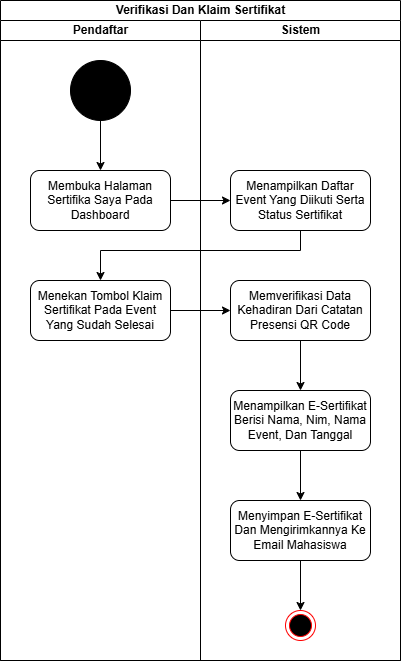

The diagram above was exported from draw.io. Its source (the exported page's mxGraphModel, read from the mxfile embedded in the PNG):
<mxGraphModel dx="1030" dy="608" grid="1" gridSize="10" guides="1" tooltips="1" connect="1" arrows="1" fold="1" page="1" pageScale="1" pageWidth="850" pageHeight="1100" math="0" shadow="0">
  <root>
    <mxCell id="0" />
    <mxCell id="1" parent="0" />
    <mxCell id="hkm_-CXqhVv7uYiGKo86-1" parent="1" style="swimlane;childLayout=stackLayout;resizeParent=1;resizeParentMax=0;startSize=20;html=1;" value="Verifikasi Dan Klaim Sertifikat" vertex="1">
      <mxGeometry height="660" width="400" x="160" y="20" as="geometry" />
    </mxCell>
    <mxCell id="hkm_-CXqhVv7uYiGKo86-2" parent="hkm_-CXqhVv7uYiGKo86-1" style="swimlane;startSize=20;html=1;" value="Pendaftar" vertex="1">
      <mxGeometry height="640" width="200" y="20" as="geometry" />
    </mxCell>
    <mxCell id="hkm_-CXqhVv7uYiGKo86-5" parent="hkm_-CXqhVv7uYiGKo86-2" style="ellipse;whiteSpace=wrap;html=1;aspect=fixed;fillColor=#000000;" value="" vertex="1">
      <mxGeometry height="60" width="60" x="70" y="40" as="geometry" />
    </mxCell>
    <mxCell id="hkm_-CXqhVv7uYiGKo86-6" parent="hkm_-CXqhVv7uYiGKo86-2" style="rounded=1;whiteSpace=wrap;html=1;" value="Membuka Halaman Sertifika Saya Pada Dashboard" vertex="1">
      <mxGeometry height="60" width="140" x="30" y="150" as="geometry" />
    </mxCell>
    <mxCell id="hkm_-CXqhVv7uYiGKo86-7" edge="1" parent="hkm_-CXqhVv7uYiGKo86-2" source="hkm_-CXqhVv7uYiGKo86-5" style="edgeStyle=orthogonalEdgeStyle;rounded=0;orthogonalLoop=1;jettySize=auto;html=1;entryX=0.5;entryY=0;entryDx=0;entryDy=0;" target="hkm_-CXqhVv7uYiGKo86-6">
      <mxGeometry relative="1" as="geometry" />
    </mxCell>
    <mxCell id="hkm_-CXqhVv7uYiGKo86-10" parent="hkm_-CXqhVv7uYiGKo86-2" style="rounded=1;whiteSpace=wrap;html=1;" value="Menekan Tombol Klaim Sertifikat Pada Event Yang Sudah Selesai" vertex="1">
      <mxGeometry height="60" width="140" x="29.999999999999545" y="260" as="geometry" />
    </mxCell>
    <mxCell id="hkm_-CXqhVv7uYiGKo86-3" parent="hkm_-CXqhVv7uYiGKo86-1" style="swimlane;startSize=20;html=1;" value="Sistem" vertex="1">
      <mxGeometry height="640" width="200" x="200" y="20" as="geometry" />
    </mxCell>
    <mxCell id="hkm_-CXqhVv7uYiGKo86-8" parent="hkm_-CXqhVv7uYiGKo86-3" style="rounded=1;whiteSpace=wrap;html=1;" value="Menampilkan Daftar Event Yang Diikuti Serta Status Sertifikat" vertex="1">
      <mxGeometry height="60" width="140" x="30" y="150" as="geometry" />
    </mxCell>
    <mxCell id="hkm_-CXqhVv7uYiGKo86-15" edge="1" parent="hkm_-CXqhVv7uYiGKo86-3" source="hkm_-CXqhVv7uYiGKo86-12" style="edgeStyle=orthogonalEdgeStyle;rounded=0;orthogonalLoop=1;jettySize=auto;html=1;entryX=0.5;entryY=0;entryDx=0;entryDy=0;" target="hkm_-CXqhVv7uYiGKo86-14">
      <mxGeometry relative="1" as="geometry" />
    </mxCell>
    <mxCell id="hkm_-CXqhVv7uYiGKo86-12" parent="hkm_-CXqhVv7uYiGKo86-3" style="rounded=1;whiteSpace=wrap;html=1;" value="Memverifikasi Data Kehadiran Dari Catatan Presensi QR Code" vertex="1">
      <mxGeometry height="60" width="140" x="30" y="260" as="geometry" />
    </mxCell>
    <mxCell id="hkm_-CXqhVv7uYiGKo86-31" edge="1" parent="hkm_-CXqhVv7uYiGKo86-3" source="hkm_-CXqhVv7uYiGKo86-14" style="edgeStyle=orthogonalEdgeStyle;rounded=0;orthogonalLoop=1;jettySize=auto;html=1;entryX=0.5;entryY=0;entryDx=0;entryDy=0;" target="hkm_-CXqhVv7uYiGKo86-30">
      <mxGeometry relative="1" as="geometry" />
    </mxCell>
    <mxCell id="hkm_-CXqhVv7uYiGKo86-14" parent="hkm_-CXqhVv7uYiGKo86-3" style="rounded=1;whiteSpace=wrap;html=1;" value="Menampilkan E-Sertifikat Berisi Nama, Nim, Nama Event, Dan Tanggal" vertex="1">
      <mxGeometry height="60" width="140" x="30" y="370" as="geometry" />
    </mxCell>
    <mxCell id="_pX1slws0QJQgixoKMBe-2" edge="1" parent="hkm_-CXqhVv7uYiGKo86-3" source="hkm_-CXqhVv7uYiGKo86-30" style="edgeStyle=orthogonalEdgeStyle;rounded=0;orthogonalLoop=1;jettySize=auto;html=1;entryX=0.5;entryY=0;entryDx=0;entryDy=0;" target="_pX1slws0QJQgixoKMBe-1">
      <mxGeometry relative="1" as="geometry" />
    </mxCell>
    <mxCell id="hkm_-CXqhVv7uYiGKo86-30" parent="hkm_-CXqhVv7uYiGKo86-3" style="rounded=1;whiteSpace=wrap;html=1;" value="Menyimpan E-Sertifikat Dan Mengirimkannya Ke Email Mahasiswa" vertex="1">
      <mxGeometry height="60" width="140" x="30" y="480" as="geometry" />
    </mxCell>
    <mxCell id="_pX1slws0QJQgixoKMBe-1" parent="hkm_-CXqhVv7uYiGKo86-3" style="ellipse;html=1;shape=endState;fillColor=#000000;strokeColor=#ff0000;" value="" vertex="1">
      <mxGeometry height="30" width="30" x="85" y="590" as="geometry" />
    </mxCell>
    <mxCell id="hkm_-CXqhVv7uYiGKo86-9" edge="1" parent="hkm_-CXqhVv7uYiGKo86-1" source="hkm_-CXqhVv7uYiGKo86-6" style="edgeStyle=orthogonalEdgeStyle;rounded=0;orthogonalLoop=1;jettySize=auto;html=1;entryX=0;entryY=0.5;entryDx=0;entryDy=0;" target="hkm_-CXqhVv7uYiGKo86-8">
      <mxGeometry relative="1" as="geometry" />
    </mxCell>
    <mxCell id="hkm_-CXqhVv7uYiGKo86-11" edge="1" parent="hkm_-CXqhVv7uYiGKo86-1" source="hkm_-CXqhVv7uYiGKo86-8" style="edgeStyle=orthogonalEdgeStyle;rounded=0;orthogonalLoop=1;jettySize=auto;html=1;entryX=0.5;entryY=0;entryDx=0;entryDy=0;" target="hkm_-CXqhVv7uYiGKo86-10">
      <mxGeometry relative="1" as="geometry">
        <Array as="points">
          <mxPoint x="300" y="250" />
          <mxPoint x="100" y="250" />
        </Array>
      </mxGeometry>
    </mxCell>
    <mxCell id="hkm_-CXqhVv7uYiGKo86-13" edge="1" parent="hkm_-CXqhVv7uYiGKo86-1" source="hkm_-CXqhVv7uYiGKo86-10" style="edgeStyle=orthogonalEdgeStyle;rounded=0;orthogonalLoop=1;jettySize=auto;html=1;entryX=0;entryY=0.5;entryDx=0;entryDy=0;" target="hkm_-CXqhVv7uYiGKo86-12">
      <mxGeometry relative="1" as="geometry" />
    </mxCell>
  </root>
</mxGraphModel>